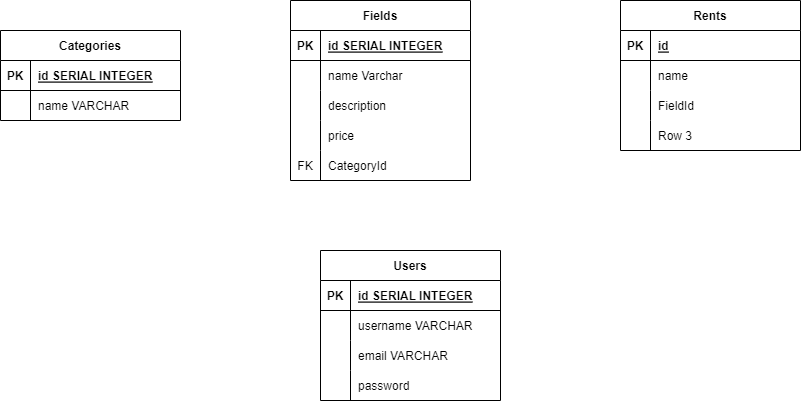

The diagram above was exported from draw.io. Its source (the exported page's mxGraphModel, read from the mxfile embedded in the PNG):
<mxGraphModel dx="883" dy="423" grid="1" gridSize="10" guides="1" tooltips="1" connect="1" arrows="1" fold="1" page="1" pageScale="1" pageWidth="850" pageHeight="1100" math="0" shadow="0">
  <root>
    <mxCell id="0" />
    <mxCell id="1" parent="0" />
    <mxCell id="2" value="Categories" style="shape=table;startSize=30;container=1;collapsible=1;childLayout=tableLayout;fixedRows=1;rowLines=0;fontStyle=1;align=center;resizeLast=1;" vertex="1" parent="1">
      <mxGeometry x="30" y="120" width="180" height="90" as="geometry" />
    </mxCell>
    <mxCell id="3" value="" style="shape=tableRow;horizontal=0;startSize=0;swimlaneHead=0;swimlaneBody=0;fillColor=none;collapsible=0;dropTarget=0;points=[[0,0.5],[1,0.5]];portConstraint=eastwest;top=0;left=0;right=0;bottom=1;" vertex="1" parent="2">
      <mxGeometry y="30" width="180" height="30" as="geometry" />
    </mxCell>
    <mxCell id="4" value="PK" style="shape=partialRectangle;connectable=0;fillColor=none;top=0;left=0;bottom=0;right=0;fontStyle=1;overflow=hidden;" vertex="1" parent="3">
      <mxGeometry width="30" height="30" as="geometry">
        <mxRectangle width="30" height="30" as="alternateBounds" />
      </mxGeometry>
    </mxCell>
    <mxCell id="5" value="id SERIAL INTEGER" style="shape=partialRectangle;connectable=0;fillColor=none;top=0;left=0;bottom=0;right=0;align=left;spacingLeft=6;fontStyle=5;overflow=hidden;" vertex="1" parent="3">
      <mxGeometry x="30" width="150" height="30" as="geometry">
        <mxRectangle width="150" height="30" as="alternateBounds" />
      </mxGeometry>
    </mxCell>
    <mxCell id="6" value="" style="shape=tableRow;horizontal=0;startSize=0;swimlaneHead=0;swimlaneBody=0;fillColor=none;collapsible=0;dropTarget=0;points=[[0,0.5],[1,0.5]];portConstraint=eastwest;top=0;left=0;right=0;bottom=0;" vertex="1" parent="2">
      <mxGeometry y="60" width="180" height="30" as="geometry" />
    </mxCell>
    <mxCell id="7" value="" style="shape=partialRectangle;connectable=0;fillColor=none;top=0;left=0;bottom=0;right=0;editable=1;overflow=hidden;" vertex="1" parent="6">
      <mxGeometry width="30" height="30" as="geometry">
        <mxRectangle width="30" height="30" as="alternateBounds" />
      </mxGeometry>
    </mxCell>
    <mxCell id="8" value="name VARCHAR" style="shape=partialRectangle;connectable=0;fillColor=none;top=0;left=0;bottom=0;right=0;align=left;spacingLeft=6;overflow=hidden;" vertex="1" parent="6">
      <mxGeometry x="30" width="150" height="30" as="geometry">
        <mxRectangle width="150" height="30" as="alternateBounds" />
      </mxGeometry>
    </mxCell>
    <mxCell id="15" value="Fields" style="shape=table;startSize=30;container=1;collapsible=1;childLayout=tableLayout;fixedRows=1;rowLines=0;fontStyle=1;align=center;resizeLast=1;" vertex="1" parent="1">
      <mxGeometry x="320" y="90" width="180" height="180" as="geometry" />
    </mxCell>
    <mxCell id="16" value="" style="shape=tableRow;horizontal=0;startSize=0;swimlaneHead=0;swimlaneBody=0;fillColor=none;collapsible=0;dropTarget=0;points=[[0,0.5],[1,0.5]];portConstraint=eastwest;top=0;left=0;right=0;bottom=1;" vertex="1" parent="15">
      <mxGeometry y="30" width="180" height="30" as="geometry" />
    </mxCell>
    <mxCell id="17" value="PK" style="shape=partialRectangle;connectable=0;fillColor=none;top=0;left=0;bottom=0;right=0;fontStyle=1;overflow=hidden;" vertex="1" parent="16">
      <mxGeometry width="30" height="30" as="geometry">
        <mxRectangle width="30" height="30" as="alternateBounds" />
      </mxGeometry>
    </mxCell>
    <mxCell id="18" value="id SERIAL INTEGER" style="shape=partialRectangle;connectable=0;fillColor=none;top=0;left=0;bottom=0;right=0;align=left;spacingLeft=6;fontStyle=5;overflow=hidden;" vertex="1" parent="16">
      <mxGeometry x="30" width="150" height="30" as="geometry">
        <mxRectangle width="150" height="30" as="alternateBounds" />
      </mxGeometry>
    </mxCell>
    <mxCell id="19" value="" style="shape=tableRow;horizontal=0;startSize=0;swimlaneHead=0;swimlaneBody=0;fillColor=none;collapsible=0;dropTarget=0;points=[[0,0.5],[1,0.5]];portConstraint=eastwest;top=0;left=0;right=0;bottom=0;" vertex="1" parent="15">
      <mxGeometry y="60" width="180" height="30" as="geometry" />
    </mxCell>
    <mxCell id="20" value="" style="shape=partialRectangle;connectable=0;fillColor=none;top=0;left=0;bottom=0;right=0;editable=1;overflow=hidden;" vertex="1" parent="19">
      <mxGeometry width="30" height="30" as="geometry">
        <mxRectangle width="30" height="30" as="alternateBounds" />
      </mxGeometry>
    </mxCell>
    <mxCell id="21" value="name Varchar" style="shape=partialRectangle;connectable=0;fillColor=none;top=0;left=0;bottom=0;right=0;align=left;spacingLeft=6;overflow=hidden;" vertex="1" parent="19">
      <mxGeometry x="30" width="150" height="30" as="geometry">
        <mxRectangle width="150" height="30" as="alternateBounds" />
      </mxGeometry>
    </mxCell>
    <mxCell id="22" value="" style="shape=tableRow;horizontal=0;startSize=0;swimlaneHead=0;swimlaneBody=0;fillColor=none;collapsible=0;dropTarget=0;points=[[0,0.5],[1,0.5]];portConstraint=eastwest;top=0;left=0;right=0;bottom=0;" vertex="1" parent="15">
      <mxGeometry y="90" width="180" height="30" as="geometry" />
    </mxCell>
    <mxCell id="23" value="" style="shape=partialRectangle;connectable=0;fillColor=none;top=0;left=0;bottom=0;right=0;editable=1;overflow=hidden;" vertex="1" parent="22">
      <mxGeometry width="30" height="30" as="geometry">
        <mxRectangle width="30" height="30" as="alternateBounds" />
      </mxGeometry>
    </mxCell>
    <mxCell id="24" value="description " style="shape=partialRectangle;connectable=0;fillColor=none;top=0;left=0;bottom=0;right=0;align=left;spacingLeft=6;overflow=hidden;" vertex="1" parent="22">
      <mxGeometry x="30" width="150" height="30" as="geometry">
        <mxRectangle width="150" height="30" as="alternateBounds" />
      </mxGeometry>
    </mxCell>
    <mxCell id="54" style="shape=tableRow;horizontal=0;startSize=0;swimlaneHead=0;swimlaneBody=0;fillColor=none;collapsible=0;dropTarget=0;points=[[0,0.5],[1,0.5]];portConstraint=eastwest;top=0;left=0;right=0;bottom=0;" vertex="1" parent="15">
      <mxGeometry y="120" width="180" height="30" as="geometry" />
    </mxCell>
    <mxCell id="55" style="shape=partialRectangle;connectable=0;fillColor=none;top=0;left=0;bottom=0;right=0;editable=1;overflow=hidden;" vertex="1" parent="54">
      <mxGeometry width="30" height="30" as="geometry">
        <mxRectangle width="30" height="30" as="alternateBounds" />
      </mxGeometry>
    </mxCell>
    <mxCell id="56" value="price" style="shape=partialRectangle;connectable=0;fillColor=none;top=0;left=0;bottom=0;right=0;align=left;spacingLeft=6;overflow=hidden;" vertex="1" parent="54">
      <mxGeometry x="30" width="150" height="30" as="geometry">
        <mxRectangle width="150" height="30" as="alternateBounds" />
      </mxGeometry>
    </mxCell>
    <mxCell id="25" value="" style="shape=tableRow;horizontal=0;startSize=0;swimlaneHead=0;swimlaneBody=0;fillColor=none;collapsible=0;dropTarget=0;points=[[0,0.5],[1,0.5]];portConstraint=eastwest;top=0;left=0;right=0;bottom=0;" vertex="1" parent="15">
      <mxGeometry y="150" width="180" height="30" as="geometry" />
    </mxCell>
    <mxCell id="26" value="FK" style="shape=partialRectangle;connectable=0;fillColor=none;top=0;left=0;bottom=0;right=0;editable=1;overflow=hidden;" vertex="1" parent="25">
      <mxGeometry width="30" height="30" as="geometry">
        <mxRectangle width="30" height="30" as="alternateBounds" />
      </mxGeometry>
    </mxCell>
    <mxCell id="27" value="CategoryId" style="shape=partialRectangle;connectable=0;fillColor=none;top=0;left=0;bottom=0;right=0;align=left;spacingLeft=6;overflow=hidden;" vertex="1" parent="25">
      <mxGeometry x="30" width="150" height="30" as="geometry">
        <mxRectangle width="150" height="30" as="alternateBounds" />
      </mxGeometry>
    </mxCell>
    <mxCell id="28" value="Rents" style="shape=table;startSize=30;container=1;collapsible=1;childLayout=tableLayout;fixedRows=1;rowLines=0;fontStyle=1;align=center;resizeLast=1;" vertex="1" parent="1">
      <mxGeometry x="650" y="90" width="180" height="150" as="geometry" />
    </mxCell>
    <mxCell id="29" value="" style="shape=tableRow;horizontal=0;startSize=0;swimlaneHead=0;swimlaneBody=0;fillColor=none;collapsible=0;dropTarget=0;points=[[0,0.5],[1,0.5]];portConstraint=eastwest;top=0;left=0;right=0;bottom=1;" vertex="1" parent="28">
      <mxGeometry y="30" width="180" height="30" as="geometry" />
    </mxCell>
    <mxCell id="30" value="PK" style="shape=partialRectangle;connectable=0;fillColor=none;top=0;left=0;bottom=0;right=0;fontStyle=1;overflow=hidden;" vertex="1" parent="29">
      <mxGeometry width="30" height="30" as="geometry">
        <mxRectangle width="30" height="30" as="alternateBounds" />
      </mxGeometry>
    </mxCell>
    <mxCell id="31" value="id" style="shape=partialRectangle;connectable=0;fillColor=none;top=0;left=0;bottom=0;right=0;align=left;spacingLeft=6;fontStyle=5;overflow=hidden;" vertex="1" parent="29">
      <mxGeometry x="30" width="150" height="30" as="geometry">
        <mxRectangle width="150" height="30" as="alternateBounds" />
      </mxGeometry>
    </mxCell>
    <mxCell id="32" value="" style="shape=tableRow;horizontal=0;startSize=0;swimlaneHead=0;swimlaneBody=0;fillColor=none;collapsible=0;dropTarget=0;points=[[0,0.5],[1,0.5]];portConstraint=eastwest;top=0;left=0;right=0;bottom=0;" vertex="1" parent="28">
      <mxGeometry y="60" width="180" height="30" as="geometry" />
    </mxCell>
    <mxCell id="33" value="" style="shape=partialRectangle;connectable=0;fillColor=none;top=0;left=0;bottom=0;right=0;editable=1;overflow=hidden;" vertex="1" parent="32">
      <mxGeometry width="30" height="30" as="geometry">
        <mxRectangle width="30" height="30" as="alternateBounds" />
      </mxGeometry>
    </mxCell>
    <mxCell id="34" value="name" style="shape=partialRectangle;connectable=0;fillColor=none;top=0;left=0;bottom=0;right=0;align=left;spacingLeft=6;overflow=hidden;" vertex="1" parent="32">
      <mxGeometry x="30" width="150" height="30" as="geometry">
        <mxRectangle width="150" height="30" as="alternateBounds" />
      </mxGeometry>
    </mxCell>
    <mxCell id="35" value="" style="shape=tableRow;horizontal=0;startSize=0;swimlaneHead=0;swimlaneBody=0;fillColor=none;collapsible=0;dropTarget=0;points=[[0,0.5],[1,0.5]];portConstraint=eastwest;top=0;left=0;right=0;bottom=0;" vertex="1" parent="28">
      <mxGeometry y="90" width="180" height="30" as="geometry" />
    </mxCell>
    <mxCell id="36" value="" style="shape=partialRectangle;connectable=0;fillColor=none;top=0;left=0;bottom=0;right=0;editable=1;overflow=hidden;" vertex="1" parent="35">
      <mxGeometry width="30" height="30" as="geometry">
        <mxRectangle width="30" height="30" as="alternateBounds" />
      </mxGeometry>
    </mxCell>
    <mxCell id="37" value="FieldId" style="shape=partialRectangle;connectable=0;fillColor=none;top=0;left=0;bottom=0;right=0;align=left;spacingLeft=6;overflow=hidden;" vertex="1" parent="35">
      <mxGeometry x="30" width="150" height="30" as="geometry">
        <mxRectangle width="150" height="30" as="alternateBounds" />
      </mxGeometry>
    </mxCell>
    <mxCell id="38" value="" style="shape=tableRow;horizontal=0;startSize=0;swimlaneHead=0;swimlaneBody=0;fillColor=none;collapsible=0;dropTarget=0;points=[[0,0.5],[1,0.5]];portConstraint=eastwest;top=0;left=0;right=0;bottom=0;" vertex="1" parent="28">
      <mxGeometry y="120" width="180" height="30" as="geometry" />
    </mxCell>
    <mxCell id="39" value="" style="shape=partialRectangle;connectable=0;fillColor=none;top=0;left=0;bottom=0;right=0;editable=1;overflow=hidden;" vertex="1" parent="38">
      <mxGeometry width="30" height="30" as="geometry">
        <mxRectangle width="30" height="30" as="alternateBounds" />
      </mxGeometry>
    </mxCell>
    <mxCell id="40" value="Row 3" style="shape=partialRectangle;connectable=0;fillColor=none;top=0;left=0;bottom=0;right=0;align=left;spacingLeft=6;overflow=hidden;" vertex="1" parent="38">
      <mxGeometry x="30" width="150" height="30" as="geometry">
        <mxRectangle width="150" height="30" as="alternateBounds" />
      </mxGeometry>
    </mxCell>
    <mxCell id="41" value="Users" style="shape=table;startSize=30;container=1;collapsible=1;childLayout=tableLayout;fixedRows=1;rowLines=0;fontStyle=1;align=center;resizeLast=1;" vertex="1" parent="1">
      <mxGeometry x="350" y="340" width="180" height="150" as="geometry" />
    </mxCell>
    <mxCell id="42" value="" style="shape=tableRow;horizontal=0;startSize=0;swimlaneHead=0;swimlaneBody=0;fillColor=none;collapsible=0;dropTarget=0;points=[[0,0.5],[1,0.5]];portConstraint=eastwest;top=0;left=0;right=0;bottom=1;" vertex="1" parent="41">
      <mxGeometry y="30" width="180" height="30" as="geometry" />
    </mxCell>
    <mxCell id="43" value="PK" style="shape=partialRectangle;connectable=0;fillColor=none;top=0;left=0;bottom=0;right=0;fontStyle=1;overflow=hidden;" vertex="1" parent="42">
      <mxGeometry width="30" height="30" as="geometry">
        <mxRectangle width="30" height="30" as="alternateBounds" />
      </mxGeometry>
    </mxCell>
    <mxCell id="44" value="id SERIAL INTEGER" style="shape=partialRectangle;connectable=0;fillColor=none;top=0;left=0;bottom=0;right=0;align=left;spacingLeft=6;fontStyle=5;overflow=hidden;" vertex="1" parent="42">
      <mxGeometry x="30" width="150" height="30" as="geometry">
        <mxRectangle width="150" height="30" as="alternateBounds" />
      </mxGeometry>
    </mxCell>
    <mxCell id="45" value="" style="shape=tableRow;horizontal=0;startSize=0;swimlaneHead=0;swimlaneBody=0;fillColor=none;collapsible=0;dropTarget=0;points=[[0,0.5],[1,0.5]];portConstraint=eastwest;top=0;left=0;right=0;bottom=0;" vertex="1" parent="41">
      <mxGeometry y="60" width="180" height="30" as="geometry" />
    </mxCell>
    <mxCell id="46" value="" style="shape=partialRectangle;connectable=0;fillColor=none;top=0;left=0;bottom=0;right=0;editable=1;overflow=hidden;" vertex="1" parent="45">
      <mxGeometry width="30" height="30" as="geometry">
        <mxRectangle width="30" height="30" as="alternateBounds" />
      </mxGeometry>
    </mxCell>
    <mxCell id="47" value="username VARCHAR" style="shape=partialRectangle;connectable=0;fillColor=none;top=0;left=0;bottom=0;right=0;align=left;spacingLeft=6;overflow=hidden;" vertex="1" parent="45">
      <mxGeometry x="30" width="150" height="30" as="geometry">
        <mxRectangle width="150" height="30" as="alternateBounds" />
      </mxGeometry>
    </mxCell>
    <mxCell id="48" value="" style="shape=tableRow;horizontal=0;startSize=0;swimlaneHead=0;swimlaneBody=0;fillColor=none;collapsible=0;dropTarget=0;points=[[0,0.5],[1,0.5]];portConstraint=eastwest;top=0;left=0;right=0;bottom=0;" vertex="1" parent="41">
      <mxGeometry y="90" width="180" height="30" as="geometry" />
    </mxCell>
    <mxCell id="49" value="" style="shape=partialRectangle;connectable=0;fillColor=none;top=0;left=0;bottom=0;right=0;editable=1;overflow=hidden;" vertex="1" parent="48">
      <mxGeometry width="30" height="30" as="geometry">
        <mxRectangle width="30" height="30" as="alternateBounds" />
      </mxGeometry>
    </mxCell>
    <mxCell id="50" value="email VARCHAR" style="shape=partialRectangle;connectable=0;fillColor=none;top=0;left=0;bottom=0;right=0;align=left;spacingLeft=6;overflow=hidden;" vertex="1" parent="48">
      <mxGeometry x="30" width="150" height="30" as="geometry">
        <mxRectangle width="150" height="30" as="alternateBounds" />
      </mxGeometry>
    </mxCell>
    <mxCell id="51" value="" style="shape=tableRow;horizontal=0;startSize=0;swimlaneHead=0;swimlaneBody=0;fillColor=none;collapsible=0;dropTarget=0;points=[[0,0.5],[1,0.5]];portConstraint=eastwest;top=0;left=0;right=0;bottom=0;" vertex="1" parent="41">
      <mxGeometry y="120" width="180" height="30" as="geometry" />
    </mxCell>
    <mxCell id="52" value="" style="shape=partialRectangle;connectable=0;fillColor=none;top=0;left=0;bottom=0;right=0;editable=1;overflow=hidden;" vertex="1" parent="51">
      <mxGeometry width="30" height="30" as="geometry">
        <mxRectangle width="30" height="30" as="alternateBounds" />
      </mxGeometry>
    </mxCell>
    <mxCell id="53" value="password" style="shape=partialRectangle;connectable=0;fillColor=none;top=0;left=0;bottom=0;right=0;align=left;spacingLeft=6;overflow=hidden;" vertex="1" parent="51">
      <mxGeometry x="30" width="150" height="30" as="geometry">
        <mxRectangle width="150" height="30" as="alternateBounds" />
      </mxGeometry>
    </mxCell>
  </root>
</mxGraphModel>